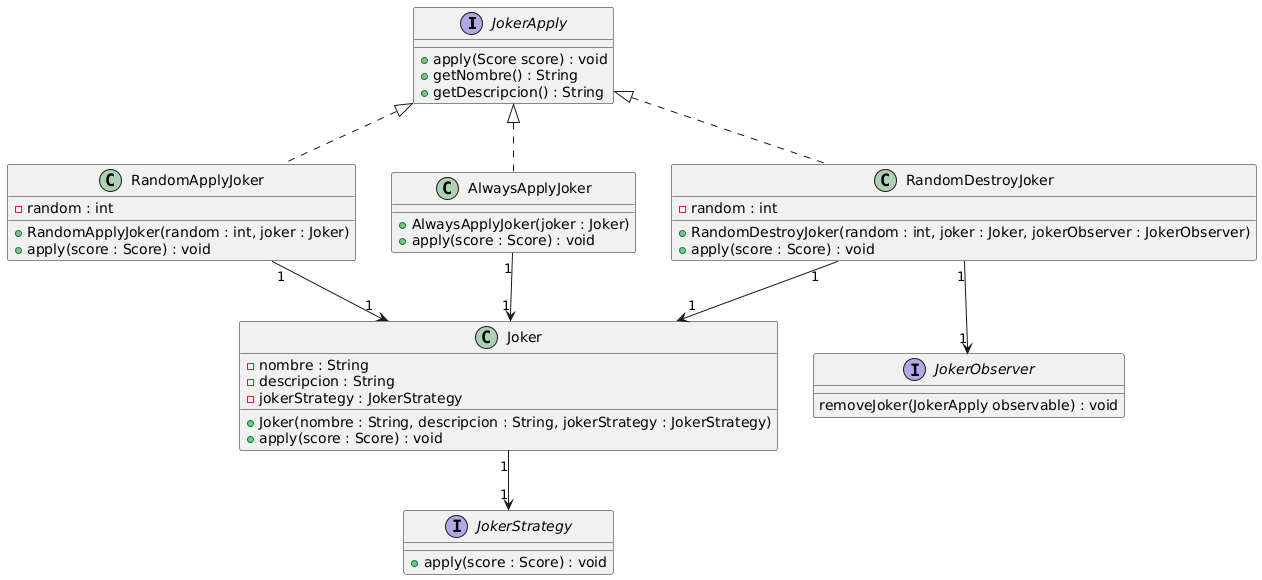

The diagram above was rendered by PlantUML. Its source (embedded in the PNG):
@startuml
interface JokerApply {
    + apply(Score score) : void
    + getNombre() : String 
    + getDescripcion() : String
}

interface JokerObserver {
  removeJoker(JokerApply observable) : void
}


interface JokerStrategy {
  + apply(score : Score) : void
}

class RandomApplyJoker implements JokerApply {
    - random : int
    + RandomApplyJoker(random : int, joker : Joker)
    + apply(score : Score) : void
}

class RandomDestroyJoker implements JokerApply {
    - random : int
    + RandomDestroyJoker(random : int, joker : Joker, jokerObserver : JokerObserver)
    + apply(score : Score) : void
}

class AlwaysApplyJoker implements JokerApply {
    + AlwaysApplyJoker(joker : Joker)
    + apply(score : Score) : void
}

class Joker {
    - nombre : String
    - descripcion : String
    - jokerStrategy : JokerStrategy

    + Joker(nombre : String, descripcion : String, jokerStrategy : JokerStrategy)
    + apply(score : Score) : void
}

RandomDestroyJoker "1" --> "1" JokerObserver
RandomDestroyJoker "1" --> "1" Joker
RandomApplyJoker "1" --> "1" Joker
AlwaysApplyJoker "1" --> "1" Joker

Joker "1" --> "1" JokerStrategy
@enduml